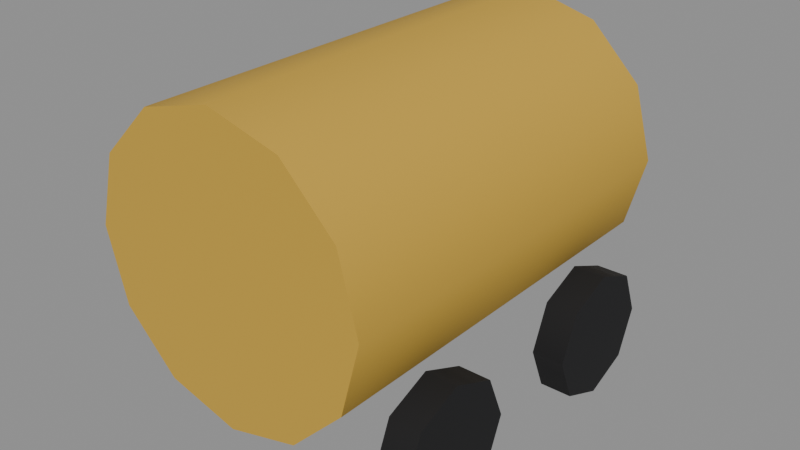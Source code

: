 # Source: kvas.blend  (saved by Blender 5.3.31; exported with 4.5.12 LTS)
import bpy
from mathutils import Matrix  # noqa: F401  (used for matrix-valued properties, if any)

bpy.ops.wm.read_factory_settings(use_empty=True)
scene = bpy.context.scene
scene.name = 'Scene'

# ---- materials (node trees are filled in below, after node groups)
mat_c9a13a = bpy.data.materials.new('#c9a13a')
mat_c9a13a.use_backface_culling = True
mat_c9a13a.diffuse_color = (0.5841, 0.3564, 0.04231, 1.0)
mat_141416 = bpy.data.materials.new('#141416')
mat_141416.use_backface_culling = True
mat_141416.diffuse_color = (0.006995, 0.006995, 0.008023, 1.0)

# ---- material node trees
mat_c9a13a.use_nodes = True; mat_c9a13a.node_tree.nodes.clear()
_N = mat_c9a13a.node_tree.nodes; _L = mat_c9a13a.node_tree.links
n0 = _N.new('ShaderNodeBsdfPrincipled'); n0.name = 'Principled BSDF'; n0.location = (-200, 100)
n0.inputs[0].default_value = (0.5841, 0.3564, 0.04231, 1.0)
n0.inputs[2].default_value = 0.9
n0.inputs[10].default_value = 0.005
n1 = _N.new('ShaderNodeOutputMaterial'); n1.name = 'Material Output'; n1.location = (200, 100)
_L.new(n0.outputs[0], n1.inputs[0])
n1.is_active_output = True
mat_141416.use_nodes = True; mat_141416.node_tree.nodes.clear()
_N = mat_141416.node_tree.nodes; _L = mat_141416.node_tree.links
n0 = _N.new('ShaderNodeBsdfPrincipled'); n0.name = 'Principled BSDF'; n0.location = (-200, 100)
n0.inputs[0].default_value = (0.006995, 0.006995, 0.008023, 1.0)
n0.inputs[2].default_value = 0.9
n0.inputs[10].default_value = 0.005
n1 = _N.new('ShaderNodeOutputMaterial'); n1.name = 'Material Output'; n1.location = (200, 100)
_L.new(n0.outputs[0], n1.inputs[0])
n1.is_active_output = True

# ---- meshes
me_00__c9a13a = bpy.data.meshes.new('00_#c9a13a')
me_00__c9a13a.from_pydata([(0.0, 1.3, 2.2), (0.0, -1.3, 2.2), (0.45, 1.3, 2.079), (0.45, -1.3, 2.079), (0.7794, 1.3, 1.75), (0.7794, -1.3, 1.75), (0.9, 1.3, 1.3), (0.9, -1.3, 1.3), (0.7794, 1.3, 0.85), (0.7794, -1.3, 0.85), (0.45, 1.3, 0.5206), (0.45, -1.3, 0.5206), (0.0, 1.3, 0.4), (0.0, -1.3, 0.4), (-0.45, 1.3, 0.5206), (-0.45, -1.3, 0.5206), (-0.7794, 1.3, 0.85), (-0.7794, -1.3, 0.85), (-0.9, 1.3, 1.3), (-0.9, -1.3, 1.3), (-0.7794, 1.3, 1.75), (-0.7794, -1.3, 1.75), (-0.45, 1.3, 2.079), (-0.45, -1.3, 2.079)], [], [(0, 1, 3, 2), (2, 3, 5, 4), (4, 5, 7, 6), (6, 7, 9, 8), (8, 9, 11, 10), (10, 11, 13, 12), (12, 13, 15, 14), (14, 15, 17, 16), (16, 17, 19, 18), (18, 19, 21, 20), (3, 1, 23, 21, 19, 17, 15, 13, 11, 9, 7, 5), (20, 21, 23, 22), (22, 23, 1, 0), (0, 2, 4, 6, 8, 10, 12, 14, 16, 18, 20, 22)])
me_00__c9a13a.polygons.foreach_set('use_smooth', [1, 1, 1, 1, 1, 1, 1, 1, 1, 1, 0, 1, 1, 0])
_k = set([(0, 2), (0, 22), (1, 3), (1, 23), (2, 4), (3, 5), (4, 6), (5, 7), (6, 8), (7, 9), (8, 10), (9, 11), (10, 12), (11, 13), (12, 14), (13, 15), (14, 16), (15, 17), (16, 18), (17, 19), (18, 20), (19, 21), (20, 22), (21, 23)])
me_00__c9a13a.attributes.new('sharp_edge', 'BOOLEAN', 'EDGE').data.foreach_set('value', [ (min(e.vertices), max(e.vertices)) in _k for e in me_00__c9a13a.edges])
me_00__c9a13a.materials.append(mat_c9a13a)
me_00__c9a13a.update()
me_01__141416_r320 = bpy.data.meshes.new('01_#141416_r320')
me_01__141416_r320.from_pydata([(1.0, 1.1, 0.4), (0.8, 1.1, 0.4), (1.0, 0.9828, 0.6828), (0.8, 0.9828, 0.6828), (1.0, 0.7, 0.8), (0.8, 0.7, 0.8), (1.0, 0.4172, 0.6828), (0.8, 0.4172, 0.6828), (1.0, 0.3, 0.4), (0.8, 0.3, 0.4), (1.0, 0.4172, 0.1172), (0.8, 0.4172, 0.1172), (1.0, 0.7, 3.874e-07), (0.8, 0.7, -3.874e-07), (1.0, 0.9828, 0.1172), (0.8, 0.9828, 0.1172), (1.0, -0.3, 0.4), (0.8, -0.3, 0.4), (1.0, -0.4172, 0.6828), (0.8, -0.4172, 0.6828), (1.0, -0.7, 0.8), (0.8, -0.7, 0.8), (1.0, -0.9828, 0.6828), (0.8, -0.9828, 0.6828), (1.0, -1.1, 0.4), (0.8, -1.1, 0.4), (1.0, -0.9828, 0.1172), (0.8, -0.9828, 0.1172), (1.0, -0.7, 3.874e-07), (0.8, -0.7, -3.874e-07), (1.0, -0.4172, 0.1172), (0.8, -0.4172, 0.1172)], [], [(0, 1, 3, 2), (24, 25, 27, 26), (18, 19, 21, 20), (2, 3, 5, 4), (22, 23, 25, 24), (4, 5, 7, 6), (6, 7, 9, 8), (16, 17, 19, 18), (8, 9, 11, 10), (20, 21, 23, 22), (10, 11, 13, 12), (3, 1, 15, 13, 11, 9, 7, 5), (12, 13, 15, 14), (14, 15, 1, 0), (0, 2, 4, 6, 8, 10, 12, 14), (26, 27, 29, 28), (20, 22, 24, 26, 28, 30, 16, 18), (28, 29, 31, 30), (30, 31, 17, 16), (27, 25, 23, 21, 19, 17, 31, 29)])
me_01__141416_r320.polygons.foreach_set('use_smooth', [1, 1, 1, 1, 1, 1, 1, 1, 1, 1, 1, 0, 1, 1, 0, 1, 0, 1, 1, 0])
_k = set([(0, 2), (0, 14), (1, 3), (1, 15), (2, 4), (3, 5), (4, 6), (5, 7), (6, 8), (7, 9), (8, 10), (9, 11), (10, 12), (11, 13), (12, 14), (13, 15), (16, 18), (16, 30), (17, 19), (17, 31), (18, 20), (19, 21), (20, 22), (21, 23), (22, 24), (23, 25), (24, 26), (25, 27), (26, 28), (27, 29), (28, 30), (29, 31)])
me_01__141416_r320.attributes.new('sharp_edge', 'BOOLEAN', 'EDGE').data.foreach_set('value', [ (min(e.vertices), max(e.vertices)) in _k for e in me_01__141416_r320.edges])
me_01__141416_r320.materials.append(mat_141416)
me_01__141416_r320.update()

# ---- objects
ob_00__c9a13a = bpy.data.objects.new('00_#c9a13a', me_00__c9a13a)
ob_01__141416_r320 = bpy.data.objects.new('01_#141416_r320', me_01__141416_r320)

# ---- transforms, parenting, visibility, modifiers, constraints
ob_00__c9a13a.location = (0.0, 0.0, 0.0)
ob_01__141416_r320.location = (0.0, 0.0, 0.0)

# ---- collection membership
scene.collection.objects.link(ob_00__c9a13a)
scene.collection.objects.link(ob_01__141416_r320)

# ---- scene / render settings (as saved in the file)
scene.frame_start = 1; scene.frame_end = 250; scene.frame_set(1)
scene.render.engine = 'BLENDER_EEVEE_NEXT'
scene.render.bake_bias = 0.0
scene.render.bake_samples = 0
scene.render.compositor_device = 'GPU'
scene.eevee.use_volume_custom_range = False
scene.eevee.fast_gi_thickness_near = 0.1
scene.eevee.fast_gi_thickness_far = 0.0
scene.eevee.ray_tracing_options.screen_trace_thickness = 0.1
bpy.context.view_layer.update()

# ---- added for rendering (the .blend has no active camera and no usable light): camera, sun + grey world if the file has none
cam_auto = bpy.data.cameras.new('AutoCamera')
cam_auto.lens = 50.0
cam_auto.sensor_width = 36.0
cam_auto.clip_end = 1000.0
ob_auto_camera = bpy.data.objects.new('AutoCamera', cam_auto)
scene.collection.objects.link(ob_auto_camera)
ob_auto_camera.location = (3.65838, -4.33006, 3.98671)
ob_auto_camera.rotation_euler = (1.09748, -7.21219e-08, 0.694738)
scene.camera = ob_auto_camera
light_auto_sun = bpy.data.lights.new('AutoSun', 'SUN')
light_auto_sun.energy = 3.0
light_auto_sun.angle = 0.0523599
ob_auto_sun = bpy.data.objects.new('AutoSun', light_auto_sun)
scene.collection.objects.link(ob_auto_sun)
ob_auto_sun.rotation_euler = (0.872665, 0.174533, 0.523599)
if scene.world is None:
    world_auto = bpy.data.worlds.new('AutoWorld')
    world_auto.color = (0.3, 0.3, 0.3)
    scene.world = world_auto
bpy.context.view_layer.update()
